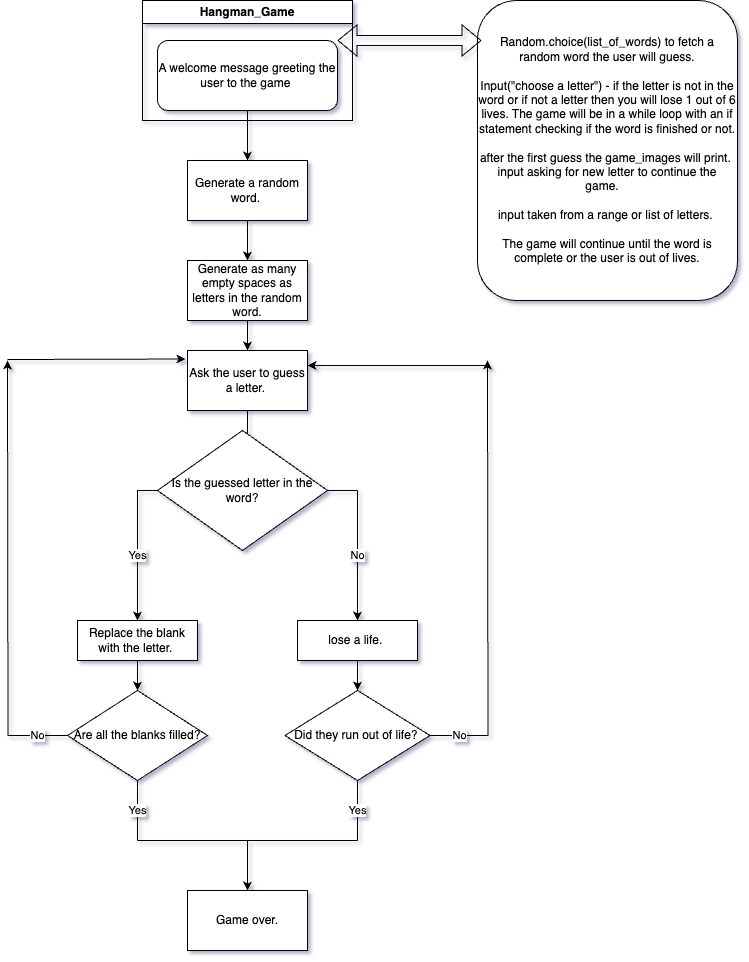

The diagram above was exported from draw.io. Its source (the exported page's mxGraphModel, read from the mxfile embedded in the PNG):
<mxGraphModel dx="954" dy="605" grid="1" gridSize="10" guides="1" tooltips="1" connect="1" arrows="1" fold="1" page="1" pageScale="1" pageWidth="827" pageHeight="1169" background="#FFFFFF" math="0" shadow="1">
  <root>
    <mxCell id="WIyWlLk6GJQsqaUBKTNV-0" />
    <mxCell id="WIyWlLk6GJQsqaUBKTNV-1" parent="WIyWlLk6GJQsqaUBKTNV-0" />
    <mxCell id="pYRbtd0h0PD3VZe9jZZA-1" value="Hangman_Game" style="swimlane;whiteSpace=wrap;html=1;" vertex="1" parent="WIyWlLk6GJQsqaUBKTNV-1">
      <mxGeometry x="215" width="210" height="120" as="geometry" />
    </mxCell>
    <UserObject label="Random.choice(list_of_words) to fetch a random word the user will guess.&lt;div&gt;&lt;br&gt;&lt;/div&gt;&lt;div&gt;Input(&quot;choose a letter&quot;) - if the letter is not in the word or if not a letter then you will lose 1 out of 6 lives. The game will be in a while loop with an if statement checking if the word is finished or not.&lt;/div&gt;&lt;div&gt;&lt;br&gt;&lt;/div&gt;&lt;div&gt;after the first guess the game_images will print.&amp;nbsp;&lt;/div&gt;&lt;div&gt;input asking for new letter to continue the game.&amp;nbsp; &amp;nbsp;&lt;/div&gt;&lt;div&gt;&lt;br&gt;&lt;/div&gt;&lt;div&gt;input taken from a range or list of letters.&amp;nbsp;&lt;/div&gt;&lt;div&gt;&lt;br&gt;&lt;/div&gt;&lt;div&gt;The game will continue until the word is complete or the user is out of lives.&lt;/div&gt;" link="&lt;meta charset=&quot;utf-8&quot;&gt;&lt;span style=&quot;color: rgb(0, 0, 0); font-family: Helvetica; font-size: 12px; font-style: normal; font-variant-ligatures: normal; font-variant-caps: normal; font-weight: 400; letter-spacing: normal; orphans: 2; text-align: center; text-indent: 0px; text-transform: none; widows: 2; word-spacing: 0px; -webkit-text-stroke-width: 0px; white-space: normal; background-color: rgb(251, 251, 251); text-decoration-thickness: initial; text-decoration-style: initial; text-decoration-color: initial; display: inline !important; float: none;&quot;&gt;Random.choice(list_of_words) to fetch a random word the user will guess.&lt;/span&gt;&lt;div style=&quot;forced-color-adjust: none; color: rgb(0, 0, 0); font-family: Helvetica; font-size: 12px; font-style: normal; font-variant-ligatures: normal; font-variant-caps: normal; font-weight: 400; letter-spacing: normal; orphans: 2; text-align: center; text-indent: 0px; text-transform: none; widows: 2; word-spacing: 0px; -webkit-text-stroke-width: 0px; white-space: normal; background-color: rgb(251, 251, 251); text-decoration-thickness: initial; text-decoration-style: initial; text-decoration-color: initial;&quot;&gt;&lt;br style=&quot;forced-color-adjust: none;&quot;&gt;&lt;/div&gt;&lt;div style=&quot;forced-color-adjust: none; color: rgb(0, 0, 0); font-family: Helvetica; font-size: 12px; font-style: normal; font-variant-ligatures: normal; font-variant-caps: normal; font-weight: 400; letter-spacing: normal; orphans: 2; text-align: center; text-indent: 0px; text-transform: none; widows: 2; word-spacing: 0px; -webkit-text-stroke-width: 0px; white-space: normal; background-color: rgb(251, 251, 251); text-decoration-thickness: initial; text-decoration-style: initial; text-decoration-color: initial;&quot;&gt;Input(&quot;choose a letter&quot;) - if the letter is not in the word or if not a letter then you will lose 1 out of 6 lives. The game will be in a while loop with an if statement checking if the word is finished or not.&lt;/div&gt;&lt;div style=&quot;forced-color-adjust: none; color: rgb(0, 0, 0); font-family: Helvetica; font-size: 12px; font-style: normal; font-variant-ligatures: normal; font-variant-caps: normal; font-weight: 400; letter-spacing: normal; orphans: 2; text-align: center; text-indent: 0px; text-transform: none; widows: 2; word-spacing: 0px; -webkit-text-stroke-width: 0px; white-space: normal; background-color: rgb(251, 251, 251); text-decoration-thickness: initial; text-decoration-style: initial; text-decoration-color: initial;&quot;&gt;&lt;br style=&quot;forced-color-adjust: none;&quot;&gt;&lt;/div&gt;&lt;div style=&quot;forced-color-adjust: none; color: rgb(0, 0, 0); font-family: Helvetica; font-size: 12px; font-style: normal; font-variant-ligatures: normal; font-variant-caps: normal; font-weight: 400; letter-spacing: normal; orphans: 2; text-align: center; text-indent: 0px; text-transform: none; widows: 2; word-spacing: 0px; -webkit-text-stroke-width: 0px; white-space: normal; background-color: rgb(251, 251, 251); text-decoration-thickness: initial; text-decoration-style: initial; text-decoration-color: initial;&quot;&gt;after the first guess the game_images will print.&amp;nbsp;&lt;/div&gt;&lt;div style=&quot;forced-color-adjust: none; color: rgb(0, 0, 0); font-family: Helvetica; font-size: 12px; font-style: normal; font-variant-ligatures: normal; font-variant-caps: normal; font-weight: 400; letter-spacing: normal; orphans: 2; text-align: center; text-indent: 0px; text-transform: none; widows: 2; word-spacing: 0px; -webkit-text-stroke-width: 0px; white-space: normal; background-color: rgb(251, 251, 251); text-decoration-thickness: initial; text-decoration-style: initial; text-decoration-color: initial;&quot;&gt;input asking for new letter to continue the game.&amp;nbsp; &amp;nbsp;&lt;/div&gt;&lt;div style=&quot;forced-color-adjust: none; color: rgb(0, 0, 0); font-family: Helvetica; font-size: 12px; font-style: normal; font-variant-ligatures: normal; font-variant-caps: normal; font-weight: 400; letter-spacing: normal; orphans: 2; text-align: center; text-indent: 0px; text-transform: none; widows: 2; word-spacing: 0px; -webkit-text-stroke-width: 0px; white-space: normal; background-color: rgb(251, 251, 251); text-decoration-thickness: initial; text-decoration-style: initial; text-decoration-color: initial;&quot;&gt;&lt;br style=&quot;forced-color-adjust: none;&quot;&gt;&lt;/div&gt;&lt;div style=&quot;forced-color-adjust: none; color: rgb(0, 0, 0); font-family: Helvetica; font-size: 12px; font-style: normal; font-variant-ligatures: normal; font-variant-caps: normal; font-weight: 400; letter-spacing: normal; orphans: 2; text-align: center; text-indent: 0px; text-transform: none; widows: 2; word-spacing: 0px; -webkit-text-stroke-width: 0px; white-space: normal; background-color: rgb(251, 251, 251); text-decoration-thickness: initial; text-decoration-style: initial; text-decoration-color: initial;&quot;&gt;input taken from a range or list of letters&lt;/div&gt;" id="pYRbtd0h0PD3VZe9jZZA-6">
      <mxCell style="rounded=1;whiteSpace=wrap;html=1;" vertex="1" parent="WIyWlLk6GJQsqaUBKTNV-1">
        <mxGeometry x="550" width="260" height="300" as="geometry" />
      </mxCell>
    </UserObject>
    <mxCell id="pYRbtd0h0PD3VZe9jZZA-7" value="Generate a random word.&amp;nbsp;" style="rounded=0;whiteSpace=wrap;html=1;" vertex="1" parent="WIyWlLk6GJQsqaUBKTNV-1">
      <mxGeometry x="260" y="160" width="120" height="60" as="geometry" />
    </mxCell>
    <mxCell id="pYRbtd0h0PD3VZe9jZZA-8" value="" style="endArrow=classic;html=1;rounded=0;entryX=0.5;entryY=0;entryDx=0;entryDy=0;exitX=0.5;exitY=1;exitDx=0;exitDy=0;" edge="1" parent="WIyWlLk6GJQsqaUBKTNV-1" source="WIyWlLk6GJQsqaUBKTNV-3" target="pYRbtd0h0PD3VZe9jZZA-7">
      <mxGeometry width="50" height="50" relative="1" as="geometry">
        <mxPoint x="100" y="120" as="sourcePoint" />
        <mxPoint x="240" y="280" as="targetPoint" />
        <Array as="points" />
      </mxGeometry>
    </mxCell>
    <mxCell id="pYRbtd0h0PD3VZe9jZZA-9" value="Generate as many empty spaces as letters in the random word." style="rounded=0;whiteSpace=wrap;html=1;" vertex="1" parent="WIyWlLk6GJQsqaUBKTNV-1">
      <mxGeometry x="260" y="260" width="120" height="60" as="geometry" />
    </mxCell>
    <mxCell id="pYRbtd0h0PD3VZe9jZZA-10" value="" style="endArrow=classic;html=1;rounded=0;exitX=0.5;exitY=1;exitDx=0;exitDy=0;entryX=0.5;entryY=0;entryDx=0;entryDy=0;" edge="1" parent="WIyWlLk6GJQsqaUBKTNV-1" source="pYRbtd0h0PD3VZe9jZZA-7" target="pYRbtd0h0PD3VZe9jZZA-9">
      <mxGeometry width="50" height="50" relative="1" as="geometry">
        <mxPoint x="190" y="330" as="sourcePoint" />
        <mxPoint x="240" y="280" as="targetPoint" />
      </mxGeometry>
    </mxCell>
    <mxCell id="pYRbtd0h0PD3VZe9jZZA-17" style="edgeStyle=orthogonalEdgeStyle;rounded=0;orthogonalLoop=1;jettySize=auto;html=1;" edge="1" parent="WIyWlLk6GJQsqaUBKTNV-1" source="pYRbtd0h0PD3VZe9jZZA-11">
      <mxGeometry relative="1" as="geometry">
        <mxPoint x="320" y="450" as="targetPoint" />
      </mxGeometry>
    </mxCell>
    <mxCell id="pYRbtd0h0PD3VZe9jZZA-11" value="Ask the user to guess a letter.&amp;nbsp;" style="rounded=0;whiteSpace=wrap;html=1;" vertex="1" parent="WIyWlLk6GJQsqaUBKTNV-1">
      <mxGeometry x="260" y="350" width="120" height="60" as="geometry" />
    </mxCell>
    <mxCell id="pYRbtd0h0PD3VZe9jZZA-12" value="" style="shape=flexArrow;endArrow=classic;startArrow=classic;html=1;rounded=0;" edge="1" parent="WIyWlLk6GJQsqaUBKTNV-1">
      <mxGeometry width="100" height="100" relative="1" as="geometry">
        <mxPoint x="410" y="40" as="sourcePoint" />
        <mxPoint x="554" y="40" as="targetPoint" />
        <Array as="points" />
      </mxGeometry>
    </mxCell>
    <mxCell id="pYRbtd0h0PD3VZe9jZZA-13" value="" style="endArrow=classic;html=1;rounded=0;exitX=0.5;exitY=1;exitDx=0;exitDy=0;" edge="1" parent="WIyWlLk6GJQsqaUBKTNV-1" source="pYRbtd0h0PD3VZe9jZZA-9" target="pYRbtd0h0PD3VZe9jZZA-11">
      <mxGeometry width="50" height="50" relative="1" as="geometry">
        <mxPoint x="250" y="330" as="sourcePoint" />
        <mxPoint x="300" y="280" as="targetPoint" />
      </mxGeometry>
    </mxCell>
    <mxCell id="pYRbtd0h0PD3VZe9jZZA-18" value="Is the guessed letter in the word?" style="rhombus;whiteSpace=wrap;html=1;" vertex="1" parent="WIyWlLk6GJQsqaUBKTNV-1">
      <mxGeometry x="230" y="430" width="170" height="120" as="geometry" />
    </mxCell>
    <mxCell id="pYRbtd0h0PD3VZe9jZZA-20" value="" style="endArrow=none;html=1;rounded=0;exitX=0;exitY=0.5;exitDx=0;exitDy=0;" edge="1" parent="WIyWlLk6GJQsqaUBKTNV-1" source="pYRbtd0h0PD3VZe9jZZA-18">
      <mxGeometry width="50" height="50" relative="1" as="geometry">
        <mxPoint x="250" y="480" as="sourcePoint" />
        <mxPoint x="210" y="560" as="targetPoint" />
        <Array as="points">
          <mxPoint x="210" y="490" />
        </Array>
        <mxPoint as="offset" />
      </mxGeometry>
    </mxCell>
    <mxCell id="pYRbtd0h0PD3VZe9jZZA-21" value="" style="endArrow=none;html=1;rounded=0;exitX=1;exitY=0.5;exitDx=0;exitDy=0;" edge="1" parent="WIyWlLk6GJQsqaUBKTNV-1" source="pYRbtd0h0PD3VZe9jZZA-18">
      <mxGeometry width="50" height="50" relative="1" as="geometry">
        <mxPoint x="250" y="480" as="sourcePoint" />
        <mxPoint x="430" y="490" as="targetPoint" />
        <Array as="points">
          <mxPoint x="420" y="490" />
        </Array>
      </mxGeometry>
    </mxCell>
    <mxCell id="pYRbtd0h0PD3VZe9jZZA-22" value="No" style="endArrow=classic;html=1;rounded=0;" edge="1" parent="WIyWlLk6GJQsqaUBKTNV-1" target="pYRbtd0h0PD3VZe9jZZA-25">
      <mxGeometry width="50" height="50" relative="1" as="geometry">
        <mxPoint x="430" y="490" as="sourcePoint" />
        <mxPoint x="350" y="630" as="targetPoint" />
        <mxPoint as="offset" />
      </mxGeometry>
    </mxCell>
    <mxCell id="pYRbtd0h0PD3VZe9jZZA-23" value="Yes" style="endArrow=classic;html=1;rounded=0;" edge="1" parent="WIyWlLk6GJQsqaUBKTNV-1" target="pYRbtd0h0PD3VZe9jZZA-24">
      <mxGeometry width="50" height="50" relative="1" as="geometry">
        <mxPoint x="210" y="490" as="sourcePoint" />
        <mxPoint x="80" y="650" as="targetPoint" />
      </mxGeometry>
    </mxCell>
    <mxCell id="pYRbtd0h0PD3VZe9jZZA-24" value="Replace the blank with the letter.&amp;nbsp;" style="rounded=0;whiteSpace=wrap;html=1;" vertex="1" parent="WIyWlLk6GJQsqaUBKTNV-1">
      <mxGeometry x="150" y="620" width="120" height="40" as="geometry" />
    </mxCell>
    <mxCell id="pYRbtd0h0PD3VZe9jZZA-25" value="lose a life.&amp;nbsp;" style="rounded=0;whiteSpace=wrap;html=1;" vertex="1" parent="WIyWlLk6GJQsqaUBKTNV-1">
      <mxGeometry x="370" y="620" width="120" height="40" as="geometry" />
    </mxCell>
    <mxCell id="pYRbtd0h0PD3VZe9jZZA-26" value="" style="endArrow=classic;html=1;rounded=0;exitX=0.5;exitY=1;exitDx=0;exitDy=0;" edge="1" parent="WIyWlLk6GJQsqaUBKTNV-1" source="pYRbtd0h0PD3VZe9jZZA-24" target="pYRbtd0h0PD3VZe9jZZA-28">
      <mxGeometry width="50" height="50" relative="1" as="geometry">
        <mxPoint x="250" y="620" as="sourcePoint" />
        <mxPoint x="80" y="690" as="targetPoint" />
      </mxGeometry>
    </mxCell>
    <mxCell id="pYRbtd0h0PD3VZe9jZZA-27" value="" style="endArrow=classic;html=1;rounded=0;exitX=0.5;exitY=1;exitDx=0;exitDy=0;" edge="1" parent="WIyWlLk6GJQsqaUBKTNV-1" source="pYRbtd0h0PD3VZe9jZZA-25" target="pYRbtd0h0PD3VZe9jZZA-29">
      <mxGeometry width="50" height="50" relative="1" as="geometry">
        <mxPoint x="250" y="620" as="sourcePoint" />
        <mxPoint x="350" y="690" as="targetPoint" />
      </mxGeometry>
    </mxCell>
    <mxCell id="pYRbtd0h0PD3VZe9jZZA-40" value="" style="edgeStyle=orthogonalEdgeStyle;rounded=0;orthogonalLoop=1;jettySize=auto;html=1;" edge="1" parent="WIyWlLk6GJQsqaUBKTNV-1" source="pYRbtd0h0PD3VZe9jZZA-28">
      <mxGeometry relative="1" as="geometry">
        <mxPoint x="80" y="360" as="targetPoint" />
      </mxGeometry>
    </mxCell>
    <mxCell id="pYRbtd0h0PD3VZe9jZZA-28" value="Are all the blanks filled?" style="rhombus;whiteSpace=wrap;html=1;" vertex="1" parent="WIyWlLk6GJQsqaUBKTNV-1">
      <mxGeometry x="140" y="690" width="140" height="90" as="geometry" />
    </mxCell>
    <mxCell id="pYRbtd0h0PD3VZe9jZZA-35" value="" style="edgeStyle=orthogonalEdgeStyle;rounded=0;orthogonalLoop=1;jettySize=auto;html=1;" edge="1" parent="WIyWlLk6GJQsqaUBKTNV-1" source="pYRbtd0h0PD3VZe9jZZA-29">
      <mxGeometry relative="1" as="geometry">
        <mxPoint x="560" y="360" as="targetPoint" />
      </mxGeometry>
    </mxCell>
    <mxCell id="pYRbtd0h0PD3VZe9jZZA-29" value="Did they run out of life?&amp;nbsp;" style="rhombus;whiteSpace=wrap;html=1;" vertex="1" parent="WIyWlLk6GJQsqaUBKTNV-1">
      <mxGeometry x="357.5" y="690" width="145" height="90" as="geometry" />
    </mxCell>
    <mxCell id="WIyWlLk6GJQsqaUBKTNV-3" value="A welcome message greeting the user to the game&amp;nbsp;" style="rounded=1;whiteSpace=wrap;html=1;fontSize=12;glass=0;strokeWidth=1;shadow=0;" parent="WIyWlLk6GJQsqaUBKTNV-1" vertex="1">
      <mxGeometry x="230" y="40" width="180" height="70" as="geometry" />
    </mxCell>
    <mxCell id="pYRbtd0h0PD3VZe9jZZA-31" style="edgeStyle=orthogonalEdgeStyle;rounded=0;orthogonalLoop=1;jettySize=auto;html=1;exitX=0.5;exitY=1;exitDx=0;exitDy=0;" edge="1" parent="WIyWlLk6GJQsqaUBKTNV-1" source="pYRbtd0h0PD3VZe9jZZA-25" target="pYRbtd0h0PD3VZe9jZZA-25">
      <mxGeometry relative="1" as="geometry" />
    </mxCell>
    <mxCell id="pYRbtd0h0PD3VZe9jZZA-37" value="" style="endArrow=classic;html=1;rounded=0;entryX=1;entryY=0.25;entryDx=0;entryDy=0;" edge="1" parent="WIyWlLk6GJQsqaUBKTNV-1" target="pYRbtd0h0PD3VZe9jZZA-11">
      <mxGeometry width="50" height="50" relative="1" as="geometry">
        <mxPoint x="560" y="365" as="sourcePoint" />
        <mxPoint x="360" y="610" as="targetPoint" />
      </mxGeometry>
    </mxCell>
    <mxCell id="pYRbtd0h0PD3VZe9jZZA-41" value="" style="endArrow=classic;html=1;rounded=0;entryX=-0.017;entryY=0.142;entryDx=0;entryDy=0;entryPerimeter=0;" edge="1" parent="WIyWlLk6GJQsqaUBKTNV-1" target="pYRbtd0h0PD3VZe9jZZA-11">
      <mxGeometry width="50" height="50" relative="1" as="geometry">
        <mxPoint x="80" y="359" as="sourcePoint" />
        <mxPoint x="360" y="600" as="targetPoint" />
      </mxGeometry>
    </mxCell>
    <mxCell id="pYRbtd0h0PD3VZe9jZZA-42" value="No" style="endArrow=none;html=1;rounded=0;exitX=0;exitY=0.5;exitDx=0;exitDy=0;" edge="1" parent="WIyWlLk6GJQsqaUBKTNV-1" source="pYRbtd0h0PD3VZe9jZZA-28">
      <mxGeometry width="50" height="50" relative="1" as="geometry">
        <mxPoint x="310" y="650" as="sourcePoint" />
        <mxPoint x="80" y="735" as="targetPoint" />
      </mxGeometry>
    </mxCell>
    <mxCell id="pYRbtd0h0PD3VZe9jZZA-43" value="No" style="endArrow=none;html=1;rounded=0;exitX=1;exitY=0.5;exitDx=0;exitDy=0;" edge="1" parent="WIyWlLk6GJQsqaUBKTNV-1" source="pYRbtd0h0PD3VZe9jZZA-29">
      <mxGeometry width="50" height="50" relative="1" as="geometry">
        <mxPoint x="310" y="650" as="sourcePoint" />
        <mxPoint x="560" y="735" as="targetPoint" />
      </mxGeometry>
    </mxCell>
    <mxCell id="pYRbtd0h0PD3VZe9jZZA-44" value="Yes" style="endArrow=none;html=1;rounded=0;exitX=0.5;exitY=1;exitDx=0;exitDy=0;" edge="1" parent="WIyWlLk6GJQsqaUBKTNV-1" source="pYRbtd0h0PD3VZe9jZZA-28">
      <mxGeometry width="50" height="50" relative="1" as="geometry">
        <mxPoint x="310" y="760" as="sourcePoint" />
        <mxPoint x="210" y="840" as="targetPoint" />
      </mxGeometry>
    </mxCell>
    <mxCell id="pYRbtd0h0PD3VZe9jZZA-45" value="Yes" style="endArrow=none;html=1;rounded=0;exitX=0.5;exitY=1;exitDx=0;exitDy=0;" edge="1" parent="WIyWlLk6GJQsqaUBKTNV-1" source="pYRbtd0h0PD3VZe9jZZA-29">
      <mxGeometry width="50" height="50" relative="1" as="geometry">
        <mxPoint x="310" y="760" as="sourcePoint" />
        <mxPoint x="430" y="840" as="targetPoint" />
      </mxGeometry>
    </mxCell>
    <mxCell id="pYRbtd0h0PD3VZe9jZZA-46" value="" style="endArrow=none;html=1;rounded=0;" edge="1" parent="WIyWlLk6GJQsqaUBKTNV-1">
      <mxGeometry width="50" height="50" relative="1" as="geometry">
        <mxPoint x="210" y="840" as="sourcePoint" />
        <mxPoint x="430" y="840" as="targetPoint" />
      </mxGeometry>
    </mxCell>
    <mxCell id="pYRbtd0h0PD3VZe9jZZA-47" value="" style="endArrow=classic;html=1;rounded=0;" edge="1" parent="WIyWlLk6GJQsqaUBKTNV-1" target="pYRbtd0h0PD3VZe9jZZA-48">
      <mxGeometry width="50" height="50" relative="1" as="geometry">
        <mxPoint x="320" y="840" as="sourcePoint" />
        <mxPoint x="320" y="880" as="targetPoint" />
      </mxGeometry>
    </mxCell>
    <mxCell id="pYRbtd0h0PD3VZe9jZZA-48" value="Game over." style="rounded=0;whiteSpace=wrap;html=1;" vertex="1" parent="WIyWlLk6GJQsqaUBKTNV-1">
      <mxGeometry x="260" y="890" width="120" height="60" as="geometry" />
    </mxCell>
  </root>
</mxGraphModel>